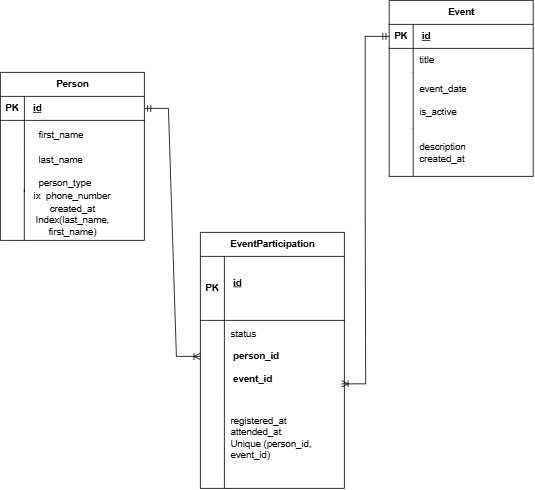

The diagram above was exported from draw.io. Its source (the exported page's mxGraphModel, read from the mxfile embedded in the PNG):
<mxGraphModel dx="1198" dy="653" grid="1" gridSize="10" guides="1" tooltips="1" connect="1" arrows="1" fold="1" page="1" pageScale="1" pageWidth="850" pageHeight="1100" math="0" shadow="0">
  <root>
    <mxCell id="0" />
    <mxCell id="1" parent="0" />
    <mxCell id="yS8Ff9skcMvd0Rd0SR9v-8" parent="1" style="shape=table;startSize=30;container=1;collapsible=1;childLayout=tableLayout;fixedRows=1;rowLines=0;fontStyle=1;align=center;resizeLast=1;html=1;" value="Person" vertex="1">
      <mxGeometry height="210" width="180" x="85" y="190" as="geometry" />
    </mxCell>
    <mxCell id="yS8Ff9skcMvd0Rd0SR9v-9" parent="yS8Ff9skcMvd0Rd0SR9v-8" style="shape=tableRow;horizontal=0;startSize=0;swimlaneHead=0;swimlaneBody=0;fillColor=none;collapsible=0;dropTarget=0;points=[[0,0.5],[1,0.5]];portConstraint=eastwest;top=0;left=0;right=0;bottom=1;" value="" vertex="1">
      <mxGeometry height="30" width="180" y="30" as="geometry" />
    </mxCell>
    <mxCell id="yS8Ff9skcMvd0Rd0SR9v-10" parent="yS8Ff9skcMvd0Rd0SR9v-9" style="shape=partialRectangle;connectable=0;fillColor=none;top=0;left=0;bottom=0;right=0;fontStyle=1;overflow=hidden;whiteSpace=wrap;html=1;" value="PK" vertex="1">
      <mxGeometry height="30" width="30" as="geometry">
        <mxRectangle height="30" width="30" as="alternateBounds" />
      </mxGeometry>
    </mxCell>
    <mxCell id="yS8Ff9skcMvd0Rd0SR9v-11" parent="yS8Ff9skcMvd0Rd0SR9v-9" style="shape=partialRectangle;connectable=0;fillColor=none;top=0;left=0;bottom=0;right=0;align=left;spacingLeft=6;fontStyle=5;overflow=hidden;whiteSpace=wrap;html=1;" value="&amp;nbsp;id" vertex="1">
      <mxGeometry height="30" width="150" x="30" as="geometry">
        <mxRectangle height="30" width="150" as="alternateBounds" />
      </mxGeometry>
    </mxCell>
    <mxCell id="yS8Ff9skcMvd0Rd0SR9v-12" parent="yS8Ff9skcMvd0Rd0SR9v-8" style="shape=tableRow;horizontal=0;startSize=0;swimlaneHead=0;swimlaneBody=0;fillColor=none;collapsible=0;dropTarget=0;points=[[0,0.5],[1,0.5]];portConstraint=eastwest;top=0;left=0;right=0;bottom=0;" value="" vertex="1">
      <mxGeometry height="35" width="180" y="60" as="geometry" />
    </mxCell>
    <mxCell id="yS8Ff9skcMvd0Rd0SR9v-13" parent="yS8Ff9skcMvd0Rd0SR9v-12" style="shape=partialRectangle;connectable=0;fillColor=none;top=0;left=0;bottom=0;right=0;editable=1;overflow=hidden;whiteSpace=wrap;html=1;" value="" vertex="1">
      <mxGeometry height="35" width="30" as="geometry">
        <mxRectangle height="35" width="30" as="alternateBounds" />
      </mxGeometry>
    </mxCell>
    <mxCell id="yS8Ff9skcMvd0Rd0SR9v-14" parent="yS8Ff9skcMvd0Rd0SR9v-12" style="shape=partialRectangle;connectable=0;fillColor=none;top=0;left=0;bottom=0;right=0;align=left;spacingLeft=6;overflow=hidden;whiteSpace=wrap;html=1;" value="&amp;nbsp; &amp;nbsp;first_name" vertex="1">
      <mxGeometry height="35" width="150" x="30" as="geometry">
        <mxRectangle height="35" width="150" as="alternateBounds" />
      </mxGeometry>
    </mxCell>
    <mxCell id="yS8Ff9skcMvd0Rd0SR9v-15" parent="yS8Ff9skcMvd0Rd0SR9v-8" style="shape=tableRow;horizontal=0;startSize=0;swimlaneHead=0;swimlaneBody=0;fillColor=none;collapsible=0;dropTarget=0;points=[[0,0.5],[1,0.5]];portConstraint=eastwest;top=0;left=0;right=0;bottom=0;" value="" vertex="1">
      <mxGeometry height="30" width="180" y="95" as="geometry" />
    </mxCell>
    <mxCell id="yS8Ff9skcMvd0Rd0SR9v-16" parent="yS8Ff9skcMvd0Rd0SR9v-15" style="shape=partialRectangle;connectable=0;fillColor=none;top=0;left=0;bottom=0;right=0;editable=1;overflow=hidden;whiteSpace=wrap;html=1;" value="" vertex="1">
      <mxGeometry height="30" width="30" as="geometry">
        <mxRectangle height="30" width="30" as="alternateBounds" />
      </mxGeometry>
    </mxCell>
    <mxCell id="yS8Ff9skcMvd0Rd0SR9v-17" parent="yS8Ff9skcMvd0Rd0SR9v-15" style="shape=partialRectangle;connectable=0;fillColor=none;top=0;left=0;bottom=0;right=0;align=left;spacingLeft=6;overflow=hidden;whiteSpace=wrap;html=1;" value="&amp;nbsp; &amp;nbsp;last_name" vertex="1">
      <mxGeometry height="30" width="150" x="30" as="geometry">
        <mxRectangle height="30" width="150" as="alternateBounds" />
      </mxGeometry>
    </mxCell>
    <mxCell id="yS8Ff9skcMvd0Rd0SR9v-18" parent="yS8Ff9skcMvd0Rd0SR9v-8" style="shape=tableRow;horizontal=0;startSize=0;swimlaneHead=0;swimlaneBody=0;fillColor=none;collapsible=0;dropTarget=0;points=[[0,0.5],[1,0.5]];portConstraint=eastwest;top=0;left=0;right=0;bottom=0;" value="" vertex="1">
      <mxGeometry height="25" width="180" y="125" as="geometry" />
    </mxCell>
    <mxCell id="yS8Ff9skcMvd0Rd0SR9v-19" parent="yS8Ff9skcMvd0Rd0SR9v-18" style="shape=partialRectangle;connectable=0;fillColor=none;top=0;left=0;bottom=0;right=0;editable=1;overflow=hidden;whiteSpace=wrap;html=1;" value="" vertex="1">
      <mxGeometry height="25" width="30" as="geometry">
        <mxRectangle height="25" width="30" as="alternateBounds" />
      </mxGeometry>
    </mxCell>
    <mxCell id="yS8Ff9skcMvd0Rd0SR9v-20" parent="yS8Ff9skcMvd0Rd0SR9v-18" style="shape=partialRectangle;connectable=0;fillColor=none;top=0;left=0;bottom=0;right=0;align=left;spacingLeft=6;overflow=hidden;whiteSpace=wrap;html=1;" value="&amp;nbsp; &amp;nbsp;person_type" vertex="1">
      <mxGeometry height="25" width="150" x="30" as="geometry">
        <mxRectangle height="25" width="150" as="alternateBounds" />
      </mxGeometry>
    </mxCell>
    <mxCell id="yS8Ff9skcMvd0Rd0SR9v-21" parent="1" style="shape=table;startSize=30;container=1;collapsible=1;childLayout=tableLayout;fixedRows=1;rowLines=0;fontStyle=1;align=center;resizeLast=1;html=1;" value="EventParticipation" vertex="1">
      <mxGeometry height="320" width="180" x="335" y="390" as="geometry" />
    </mxCell>
    <mxCell id="yS8Ff9skcMvd0Rd0SR9v-22" parent="yS8Ff9skcMvd0Rd0SR9v-21" style="shape=tableRow;horizontal=0;startSize=0;swimlaneHead=0;swimlaneBody=0;fillColor=none;collapsible=0;dropTarget=0;points=[[0,0.5],[1,0.5]];portConstraint=eastwest;top=0;left=0;right=0;bottom=1;" value="" vertex="1">
      <mxGeometry height="80" width="180" y="30" as="geometry" />
    </mxCell>
    <mxCell id="yS8Ff9skcMvd0Rd0SR9v-23" parent="yS8Ff9skcMvd0Rd0SR9v-22" style="shape=partialRectangle;connectable=0;fillColor=none;top=0;left=0;bottom=0;right=0;fontStyle=1;overflow=hidden;whiteSpace=wrap;html=1;" value="PK" vertex="1">
      <mxGeometry height="80" width="30" as="geometry">
        <mxRectangle height="80" width="30" as="alternateBounds" />
      </mxGeometry>
    </mxCell>
    <mxCell id="yS8Ff9skcMvd0Rd0SR9v-24" parent="yS8Ff9skcMvd0Rd0SR9v-22" style="shape=partialRectangle;connectable=0;fillColor=none;top=0;left=0;bottom=0;right=0;align=left;spacingLeft=6;fontStyle=5;overflow=hidden;whiteSpace=wrap;html=1;" value="&amp;nbsp;id&lt;br&gt;&lt;div&gt;&lt;span style=&quot;background-color: transparent; color: light-dark(rgb(0, 0, 0), rgb(255, 255, 255));&quot;&gt;&amp;nbsp;&lt;/span&gt;&lt;/div&gt;" vertex="1">
      <mxGeometry height="80" width="150" x="30" as="geometry">
        <mxRectangle height="80" width="150" as="alternateBounds" />
      </mxGeometry>
    </mxCell>
    <mxCell id="yS8Ff9skcMvd0Rd0SR9v-25" parent="yS8Ff9skcMvd0Rd0SR9v-21" style="shape=tableRow;horizontal=0;startSize=0;swimlaneHead=0;swimlaneBody=0;fillColor=none;collapsible=0;dropTarget=0;points=[[0,0.5],[1,0.5]];portConstraint=eastwest;top=0;left=0;right=0;bottom=0;" value="" vertex="1">
      <mxGeometry height="90" width="180" y="110" as="geometry" />
    </mxCell>
    <mxCell id="yS8Ff9skcMvd0Rd0SR9v-26" parent="yS8Ff9skcMvd0Rd0SR9v-25" style="shape=partialRectangle;connectable=0;fillColor=none;top=0;left=0;bottom=0;right=0;editable=1;overflow=hidden;whiteSpace=wrap;html=1;" value="" vertex="1">
      <mxGeometry height="90" width="30" as="geometry">
        <mxRectangle height="90" width="30" as="alternateBounds" />
      </mxGeometry>
    </mxCell>
    <mxCell id="yS8Ff9skcMvd0Rd0SR9v-27" parent="yS8Ff9skcMvd0Rd0SR9v-25" style="shape=partialRectangle;connectable=0;fillColor=none;top=0;left=0;bottom=0;right=0;align=left;spacingLeft=6;overflow=hidden;whiteSpace=wrap;html=1;" value="status&lt;div&gt;&lt;br&gt;&lt;div&gt;&lt;div style=&quot;font-weight: 700;&quot;&gt;&lt;span style=&quot;background-color: transparent; color: light-dark(rgb(0, 0, 0), rgb(255, 255, 255));&quot;&gt;&amp;nbsp;&lt;/span&gt;&lt;span style=&quot;background-color: transparent; color: light-dark(rgb(0, 0, 0), rgb(255, 255, 255));&quot;&gt;person_id&lt;/span&gt;&lt;/div&gt;&lt;div style=&quot;font-weight: 700;&quot;&gt;&lt;span style=&quot;background-color: transparent; color: light-dark(rgb(0, 0, 0), rgb(255, 255, 255));&quot;&gt;&lt;br&gt;&lt;/span&gt;&lt;/div&gt;&lt;div style=&quot;font-weight: 700;&quot;&gt;&lt;span style=&quot;background-color: transparent; color: light-dark(rgb(0, 0, 0), rgb(255, 255, 255));&quot;&gt;&amp;nbsp;&lt;/span&gt;&lt;span style=&quot;background-color: transparent; color: light-dark(rgb(0, 0, 0), rgb(255, 255, 255));&quot;&gt;event_id&lt;/span&gt;&lt;/div&gt;&lt;/div&gt;&lt;/div&gt;" vertex="1">
      <mxGeometry height="90" width="150" x="30" as="geometry">
        <mxRectangle height="90" width="150" as="alternateBounds" />
      </mxGeometry>
    </mxCell>
    <mxCell id="yS8Ff9skcMvd0Rd0SR9v-28" parent="yS8Ff9skcMvd0Rd0SR9v-21" style="shape=tableRow;horizontal=0;startSize=0;swimlaneHead=0;swimlaneBody=0;fillColor=none;collapsible=0;dropTarget=0;points=[[0,0.5],[1,0.5]];portConstraint=eastwest;top=0;left=0;right=0;bottom=0;" value="" vertex="1">
      <mxGeometry height="100" width="180" y="200" as="geometry" />
    </mxCell>
    <mxCell id="yS8Ff9skcMvd0Rd0SR9v-29" parent="yS8Ff9skcMvd0Rd0SR9v-28" style="shape=partialRectangle;connectable=0;fillColor=none;top=0;left=0;bottom=0;right=0;editable=1;overflow=hidden;whiteSpace=wrap;html=1;" value="" vertex="1">
      <mxGeometry height="100" width="30" as="geometry">
        <mxRectangle height="100" width="30" as="alternateBounds" />
      </mxGeometry>
    </mxCell>
    <mxCell id="yS8Ff9skcMvd0Rd0SR9v-30" parent="yS8Ff9skcMvd0Rd0SR9v-28" style="shape=partialRectangle;connectable=0;fillColor=none;top=0;left=0;bottom=0;right=0;align=left;spacingLeft=6;overflow=hidden;whiteSpace=wrap;html=1;" value="&lt;br&gt;&lt;div&gt;registered_at&lt;/div&gt;&lt;div&gt;attended_at&lt;/div&gt;&lt;div&gt;Unique (person_id, event_id)&lt;/div&gt;" vertex="1">
      <mxGeometry height="100" width="150" x="30" as="geometry">
        <mxRectangle height="100" width="150" as="alternateBounds" />
      </mxGeometry>
    </mxCell>
    <mxCell id="yS8Ff9skcMvd0Rd0SR9v-31" parent="yS8Ff9skcMvd0Rd0SR9v-21" style="shape=tableRow;horizontal=0;startSize=0;swimlaneHead=0;swimlaneBody=0;fillColor=none;collapsible=0;dropTarget=0;points=[[0,0.5],[1,0.5]];portConstraint=eastwest;top=0;left=0;right=0;bottom=0;" value="" vertex="1">
      <mxGeometry height="20" width="180" y="300" as="geometry" />
    </mxCell>
    <mxCell id="yS8Ff9skcMvd0Rd0SR9v-32" parent="yS8Ff9skcMvd0Rd0SR9v-31" style="shape=partialRectangle;connectable=0;fillColor=none;top=0;left=0;bottom=0;right=0;editable=1;overflow=hidden;whiteSpace=wrap;html=1;" value="" vertex="1">
      <mxGeometry height="20" width="30" as="geometry">
        <mxRectangle height="20" width="30" as="alternateBounds" />
      </mxGeometry>
    </mxCell>
    <mxCell id="yS8Ff9skcMvd0Rd0SR9v-33" parent="yS8Ff9skcMvd0Rd0SR9v-31" style="shape=partialRectangle;connectable=0;fillColor=none;top=0;left=0;bottom=0;right=0;align=left;spacingLeft=6;overflow=hidden;whiteSpace=wrap;html=1;" value="" vertex="1">
      <mxGeometry height="20" width="150" x="30" as="geometry">
        <mxRectangle height="20" width="150" as="alternateBounds" />
      </mxGeometry>
    </mxCell>
    <mxCell id="yS8Ff9skcMvd0Rd0SR9v-34" parent="1" style="shape=table;startSize=30;container=1;collapsible=1;childLayout=tableLayout;fixedRows=1;rowLines=0;fontStyle=1;align=center;resizeLast=1;html=1;" value="Event" vertex="1">
      <mxGeometry height="220" width="180" x="571" y="100" as="geometry" />
    </mxCell>
    <mxCell id="yS8Ff9skcMvd0Rd0SR9v-35" parent="yS8Ff9skcMvd0Rd0SR9v-34" style="shape=tableRow;horizontal=0;startSize=0;swimlaneHead=0;swimlaneBody=0;fillColor=none;collapsible=0;dropTarget=0;points=[[0,0.5],[1,0.5]];portConstraint=eastwest;top=0;left=0;right=0;bottom=1;" value="" vertex="1">
      <mxGeometry height="30" width="180" y="30" as="geometry" />
    </mxCell>
    <mxCell id="yS8Ff9skcMvd0Rd0SR9v-36" parent="yS8Ff9skcMvd0Rd0SR9v-35" style="shape=partialRectangle;connectable=0;fillColor=none;top=0;left=0;bottom=0;right=0;fontStyle=1;overflow=hidden;whiteSpace=wrap;html=1;" value="PK" vertex="1">
      <mxGeometry height="30" width="30" as="geometry">
        <mxRectangle height="30" width="30" as="alternateBounds" />
      </mxGeometry>
    </mxCell>
    <mxCell id="yS8Ff9skcMvd0Rd0SR9v-37" parent="yS8Ff9skcMvd0Rd0SR9v-35" style="shape=partialRectangle;connectable=0;fillColor=none;top=0;left=0;bottom=0;right=0;align=left;spacingLeft=6;fontStyle=5;overflow=hidden;whiteSpace=wrap;html=1;" value="&amp;nbsp;id&amp;nbsp;" vertex="1">
      <mxGeometry height="30" width="150" x="30" as="geometry">
        <mxRectangle height="30" width="150" as="alternateBounds" />
      </mxGeometry>
    </mxCell>
    <mxCell id="yS8Ff9skcMvd0Rd0SR9v-38" parent="yS8Ff9skcMvd0Rd0SR9v-34" style="shape=tableRow;horizontal=0;startSize=0;swimlaneHead=0;swimlaneBody=0;fillColor=none;collapsible=0;dropTarget=0;points=[[0,0.5],[1,0.5]];portConstraint=eastwest;top=0;left=0;right=0;bottom=0;" value="" vertex="1">
      <mxGeometry height="30" width="180" y="60" as="geometry" />
    </mxCell>
    <mxCell id="yS8Ff9skcMvd0Rd0SR9v-39" parent="yS8Ff9skcMvd0Rd0SR9v-38" style="shape=partialRectangle;connectable=0;fillColor=none;top=0;left=0;bottom=0;right=0;editable=1;overflow=hidden;whiteSpace=wrap;html=1;" value="" vertex="1">
      <mxGeometry height="30" width="30" as="geometry">
        <mxRectangle height="30" width="30" as="alternateBounds" />
      </mxGeometry>
    </mxCell>
    <mxCell id="yS8Ff9skcMvd0Rd0SR9v-40" parent="yS8Ff9skcMvd0Rd0SR9v-38" style="shape=partialRectangle;connectable=0;fillColor=none;top=0;left=0;bottom=0;right=0;align=left;spacingLeft=6;overflow=hidden;whiteSpace=wrap;html=1;" value="title" vertex="1">
      <mxGeometry height="30" width="150" x="30" as="geometry">
        <mxRectangle height="30" width="150" as="alternateBounds" />
      </mxGeometry>
    </mxCell>
    <mxCell id="yS8Ff9skcMvd0Rd0SR9v-41" parent="yS8Ff9skcMvd0Rd0SR9v-34" style="shape=tableRow;horizontal=0;startSize=0;swimlaneHead=0;swimlaneBody=0;fillColor=none;collapsible=0;dropTarget=0;points=[[0,0.5],[1,0.5]];portConstraint=eastwest;top=0;left=0;right=0;bottom=0;" value="" vertex="1">
      <mxGeometry height="70" width="180" y="90" as="geometry" />
    </mxCell>
    <mxCell id="yS8Ff9skcMvd0Rd0SR9v-42" parent="yS8Ff9skcMvd0Rd0SR9v-41" style="shape=partialRectangle;connectable=0;fillColor=none;top=0;left=0;bottom=0;right=0;editable=1;overflow=hidden;whiteSpace=wrap;html=1;" value="" vertex="1">
      <mxGeometry height="70" width="30" as="geometry">
        <mxRectangle height="70" width="30" as="alternateBounds" />
      </mxGeometry>
    </mxCell>
    <mxCell id="yS8Ff9skcMvd0Rd0SR9v-43" parent="yS8Ff9skcMvd0Rd0SR9v-41" style="shape=partialRectangle;connectable=0;fillColor=none;top=0;left=0;bottom=0;right=0;align=left;spacingLeft=6;overflow=hidden;whiteSpace=wrap;html=1;" value="event_date&lt;div&gt;&lt;br&gt;&lt;div&gt;is_active&lt;/div&gt;&lt;/div&gt;" vertex="1">
      <mxGeometry height="70" width="150" x="30" as="geometry">
        <mxRectangle height="70" width="150" as="alternateBounds" />
      </mxGeometry>
    </mxCell>
    <mxCell id="yS8Ff9skcMvd0Rd0SR9v-44" parent="yS8Ff9skcMvd0Rd0SR9v-34" style="shape=tableRow;horizontal=0;startSize=0;swimlaneHead=0;swimlaneBody=0;fillColor=none;collapsible=0;dropTarget=0;points=[[0,0.5],[1,0.5]];portConstraint=eastwest;top=0;left=0;right=0;bottom=0;" value="" vertex="1">
      <mxGeometry height="60" width="180" y="160" as="geometry" />
    </mxCell>
    <mxCell id="yS8Ff9skcMvd0Rd0SR9v-45" parent="yS8Ff9skcMvd0Rd0SR9v-44" style="shape=partialRectangle;connectable=0;fillColor=none;top=0;left=0;bottom=0;right=0;editable=1;overflow=hidden;whiteSpace=wrap;html=1;" value="" vertex="1">
      <mxGeometry height="60" width="30" as="geometry">
        <mxRectangle height="60" width="30" as="alternateBounds" />
      </mxGeometry>
    </mxCell>
    <mxCell id="yS8Ff9skcMvd0Rd0SR9v-46" parent="yS8Ff9skcMvd0Rd0SR9v-44" style="shape=partialRectangle;connectable=0;fillColor=none;top=0;left=0;bottom=0;right=0;align=left;spacingLeft=6;overflow=hidden;whiteSpace=wrap;html=1;" value="description&lt;div&gt;created_at&lt;/div&gt;" vertex="1">
      <mxGeometry height="60" width="150" x="30" as="geometry">
        <mxRectangle height="60" width="150" as="alternateBounds" />
      </mxGeometry>
    </mxCell>
    <mxCell id="yS8Ff9skcMvd0Rd0SR9v-51" edge="1" parent="1" style="endArrow=none;html=1;rounded=0;entryX=0.166;entryY=0.836;entryDx=0;entryDy=0;entryPerimeter=0;" target="yS8Ff9skcMvd0Rd0SR9v-18" value="">
      <mxGeometry height="50" relative="1" width="50" as="geometry">
        <mxPoint x="114.88" y="400" as="sourcePoint" />
        <mxPoint x="440" y="280" as="targetPoint" />
      </mxGeometry>
    </mxCell>
    <mxCell id="yS8Ff9skcMvd0Rd0SR9v-52" parent="1" style="text;html=1;whiteSpace=wrap;strokeColor=none;fillColor=none;align=center;verticalAlign=middle;rounded=0;" value="ix&amp;nbsp; phone_number" vertex="1">
      <mxGeometry height="30" width="110" x="120" y="330" as="geometry" />
    </mxCell>
    <mxCell id="yS8Ff9skcMvd0Rd0SR9v-60" parent="1" style="text;html=1;whiteSpace=wrap;strokeColor=none;fillColor=none;align=center;verticalAlign=middle;rounded=0;" value="created_at&lt;div&gt;Index(last_name, first_name)&lt;/div&gt;" vertex="1">
      <mxGeometry height="30" width="135" x="107.5" y="360" as="geometry" />
    </mxCell>
    <mxCell id="yS8Ff9skcMvd0Rd0SR9v-61" edge="1" parent="1" source="yS8Ff9skcMvd0Rd0SR9v-9" style="edgeStyle=entityRelationEdgeStyle;fontSize=12;html=1;endArrow=ERoneToMany;startArrow=ERmandOne;rounded=0;" target="yS8Ff9skcMvd0Rd0SR9v-25" value="">
      <mxGeometry height="100" relative="1" width="100" x="-0.1686" as="geometry">
        <mxPoint x="270" y="120" as="sourcePoint" />
        <mxPoint x="510" y="450" as="targetPoint" />
      </mxGeometry>
    </mxCell>
    <mxCell id="yS8Ff9skcMvd0Rd0SR9v-62" edge="1" parent="1" source="yS8Ff9skcMvd0Rd0SR9v-35" style="edgeStyle=entityRelationEdgeStyle;fontSize=12;html=1;endArrow=ERoneToMany;startArrow=ERmandOne;rounded=0;exitX=0;exitY=0.5;exitDx=0;exitDy=0;entryX=0.981;entryY=0.881;entryDx=0;entryDy=0;entryPerimeter=0;" target="yS8Ff9skcMvd0Rd0SR9v-25" value="">
      <mxGeometry height="100" relative="1" width="100" x="-0.1686" as="geometry">
        <mxPoint x="530" y="300" as="sourcePoint" />
        <mxPoint x="595" y="720" as="targetPoint" />
      </mxGeometry>
    </mxCell>
  </root>
</mxGraphModel>